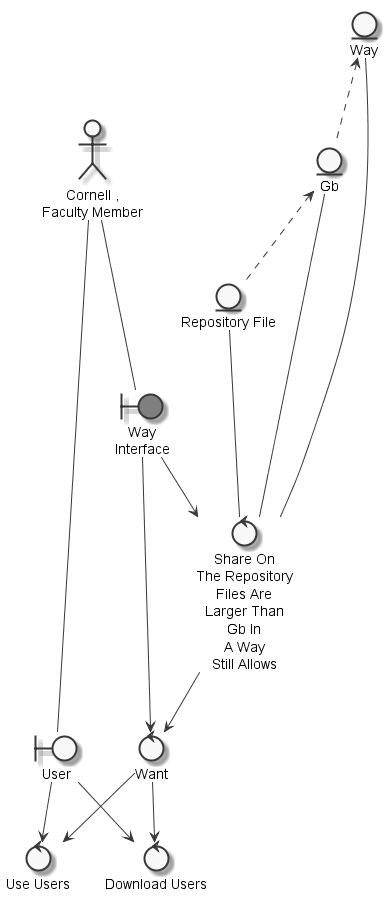

The diagram above was rendered by PlantUML. Its source (embedded in the PNG):
@startuml
	skinparam defaultTextAlignment center
	skinparam monochrome true

	entity "Way" as thingway
	entity "Gb" as thingGB
	entity "Repository File" as thingrepositoryfile
	actor "Cornell ,\nFaculty Member" as actorcornellfacultymember
	boundary "User" as thinguser
	boundary "Way\nInterface" as thingwayinterface #grey
	control "Want" as controlwantdownloadusercornellfacultymemberuseruseuser
	control "Use Users" as controluseuser
	control "Share On\nThe Repository\nFiles Are\nLarger Than\nGb In\nA Way\nStill Allows" as controlsharerepositoryfileswantdownloadusercornellfacultymemberuseruseuser
	control "Download Users" as controldownloadusercornellfacultymemberuser

	thingway <.. thingGB
	thingGB <.. thingrepositoryfile
	actorcornellfacultymember --- thinguser
	actorcornellfacultymember --- thingwayinterface
	controlsharerepositoryfileswantdownloadusercornellfacultymemberuseruseuser --> controlwantdownloadusercornellfacultymemberuseruseuser
	thingwayinterface --> controlwantdownloadusercornellfacultymemberuseruseuser
	controlwantdownloadusercornellfacultymemberuseruseuser --> controluseuser
	thinguser --> controluseuser
	thingrepositoryfile --- controlsharerepositoryfileswantdownloadusercornellfacultymemberuseruseuser
	thingGB --- controlsharerepositoryfileswantdownloadusercornellfacultymemberuseruseuser
	thingway --- controlsharerepositoryfileswantdownloadusercornellfacultymemberuseruseuser
	thingwayinterface --> controlsharerepositoryfileswantdownloadusercornellfacultymemberuseruseuser
	controlwantdownloadusercornellfacultymemberuseruseuser --> controldownloadusercornellfacultymemberuser
	thinguser --> controldownloadusercornellfacultymemberuser

@enduml